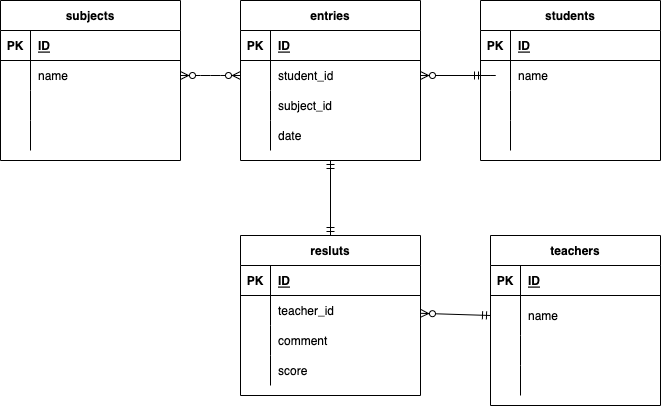

The diagram above was exported from draw.io. Its source (the exported page's mxGraphModel, read from the mxfile embedded in the PNG):
<mxGraphModel dx="728" dy="680" grid="1" gridSize="10" guides="1" tooltips="1" connect="1" arrows="1" fold="1" page="1" pageScale="1" pageWidth="827" pageHeight="1169" math="0" shadow="0">
  <root>
    <mxCell id="0" />
    <mxCell id="1" parent="0" />
    <mxCell id="67" value="students" style="shape=table;startSize=30;container=1;collapsible=1;childLayout=tableLayout;fixedRows=1;rowLines=0;fontStyle=1;align=center;resizeLast=1;" parent="1" vertex="1">
      <mxGeometry x="510" y="40" width="180" height="160" as="geometry" />
    </mxCell>
    <mxCell id="68" value="" style="shape=partialRectangle;collapsible=0;dropTarget=0;pointerEvents=0;fillColor=none;top=0;left=0;bottom=1;right=0;points=[[0,0.5],[1,0.5]];portConstraint=eastwest;" parent="67" vertex="1">
      <mxGeometry y="30" width="180" height="30" as="geometry" />
    </mxCell>
    <mxCell id="69" value="PK" style="shape=partialRectangle;connectable=0;fillColor=none;top=0;left=0;bottom=0;right=0;fontStyle=1;overflow=hidden;" parent="68" vertex="1">
      <mxGeometry width="30" height="30" as="geometry">
        <mxRectangle width="30" height="30" as="alternateBounds" />
      </mxGeometry>
    </mxCell>
    <mxCell id="70" value="ID" style="shape=partialRectangle;connectable=0;fillColor=none;top=0;left=0;bottom=0;right=0;align=left;spacingLeft=6;fontStyle=5;overflow=hidden;" parent="68" vertex="1">
      <mxGeometry x="30" width="150" height="30" as="geometry">
        <mxRectangle width="150" height="30" as="alternateBounds" />
      </mxGeometry>
    </mxCell>
    <mxCell id="71" value="" style="shape=partialRectangle;collapsible=0;dropTarget=0;pointerEvents=0;fillColor=none;top=0;left=0;bottom=0;right=0;points=[[0,0.5],[1,0.5]];portConstraint=eastwest;" parent="67" vertex="1">
      <mxGeometry y="60" width="180" height="30" as="geometry" />
    </mxCell>
    <mxCell id="72" value="" style="shape=partialRectangle;connectable=0;fillColor=none;top=0;left=0;bottom=0;right=0;editable=1;overflow=hidden;" parent="71" vertex="1">
      <mxGeometry width="30" height="30" as="geometry">
        <mxRectangle width="30" height="30" as="alternateBounds" />
      </mxGeometry>
    </mxCell>
    <mxCell id="73" value="name" style="shape=partialRectangle;connectable=0;fillColor=none;top=0;left=0;bottom=0;right=0;align=left;spacingLeft=6;overflow=hidden;" parent="71" vertex="1">
      <mxGeometry x="30" width="150" height="30" as="geometry">
        <mxRectangle width="150" height="30" as="alternateBounds" />
      </mxGeometry>
    </mxCell>
    <mxCell id="74" value="" style="shape=partialRectangle;collapsible=0;dropTarget=0;pointerEvents=0;fillColor=none;top=0;left=0;bottom=0;right=0;points=[[0,0.5],[1,0.5]];portConstraint=eastwest;" parent="67" vertex="1">
      <mxGeometry y="90" width="180" height="30" as="geometry" />
    </mxCell>
    <mxCell id="75" value="" style="shape=partialRectangle;connectable=0;fillColor=none;top=0;left=0;bottom=0;right=0;editable=1;overflow=hidden;" parent="74" vertex="1">
      <mxGeometry width="30" height="30" as="geometry">
        <mxRectangle width="30" height="30" as="alternateBounds" />
      </mxGeometry>
    </mxCell>
    <mxCell id="76" value="" style="shape=partialRectangle;connectable=0;fillColor=none;top=0;left=0;bottom=0;right=0;align=left;spacingLeft=6;overflow=hidden;" parent="74" vertex="1">
      <mxGeometry x="30" width="150" height="30" as="geometry">
        <mxRectangle width="150" height="30" as="alternateBounds" />
      </mxGeometry>
    </mxCell>
    <mxCell id="77" value="" style="shape=partialRectangle;collapsible=0;dropTarget=0;pointerEvents=0;fillColor=none;top=0;left=0;bottom=0;right=0;points=[[0,0.5],[1,0.5]];portConstraint=eastwest;" parent="67" vertex="1">
      <mxGeometry y="120" width="180" height="30" as="geometry" />
    </mxCell>
    <mxCell id="78" value="" style="shape=partialRectangle;connectable=0;fillColor=none;top=0;left=0;bottom=0;right=0;editable=1;overflow=hidden;" parent="77" vertex="1">
      <mxGeometry width="30" height="30" as="geometry">
        <mxRectangle width="30" height="30" as="alternateBounds" />
      </mxGeometry>
    </mxCell>
    <mxCell id="79" value="" style="shape=partialRectangle;connectable=0;fillColor=none;top=0;left=0;bottom=0;right=0;align=left;spacingLeft=6;overflow=hidden;" parent="77" vertex="1">
      <mxGeometry x="30" width="150" height="30" as="geometry">
        <mxRectangle width="150" height="30" as="alternateBounds" />
      </mxGeometry>
    </mxCell>
    <mxCell id="80" value="entries" style="shape=table;startSize=30;container=1;collapsible=1;childLayout=tableLayout;fixedRows=1;rowLines=0;fontStyle=1;align=center;resizeLast=1;" parent="1" vertex="1">
      <mxGeometry x="270" y="40" width="180" height="160" as="geometry" />
    </mxCell>
    <mxCell id="81" value="" style="shape=partialRectangle;collapsible=0;dropTarget=0;pointerEvents=0;fillColor=none;top=0;left=0;bottom=1;right=0;points=[[0,0.5],[1,0.5]];portConstraint=eastwest;" parent="80" vertex="1">
      <mxGeometry y="30" width="180" height="30" as="geometry" />
    </mxCell>
    <mxCell id="82" value="PK" style="shape=partialRectangle;connectable=0;fillColor=none;top=0;left=0;bottom=0;right=0;fontStyle=1;overflow=hidden;" parent="81" vertex="1">
      <mxGeometry width="30" height="30" as="geometry">
        <mxRectangle width="30" height="30" as="alternateBounds" />
      </mxGeometry>
    </mxCell>
    <mxCell id="83" value="ID" style="shape=partialRectangle;connectable=0;fillColor=none;top=0;left=0;bottom=0;right=0;align=left;spacingLeft=6;fontStyle=5;overflow=hidden;" parent="81" vertex="1">
      <mxGeometry x="30" width="150" height="30" as="geometry">
        <mxRectangle width="150" height="30" as="alternateBounds" />
      </mxGeometry>
    </mxCell>
    <mxCell id="84" value="" style="shape=partialRectangle;collapsible=0;dropTarget=0;pointerEvents=0;fillColor=none;top=0;left=0;bottom=0;right=0;points=[[0,0.5],[1,0.5]];portConstraint=eastwest;" parent="80" vertex="1">
      <mxGeometry y="60" width="180" height="30" as="geometry" />
    </mxCell>
    <mxCell id="85" value="" style="shape=partialRectangle;connectable=0;fillColor=none;top=0;left=0;bottom=0;right=0;editable=1;overflow=hidden;" parent="84" vertex="1">
      <mxGeometry width="30" height="30" as="geometry">
        <mxRectangle width="30" height="30" as="alternateBounds" />
      </mxGeometry>
    </mxCell>
    <mxCell id="86" value="student_id" style="shape=partialRectangle;connectable=0;fillColor=none;top=0;left=0;bottom=0;right=0;align=left;spacingLeft=6;overflow=hidden;" parent="84" vertex="1">
      <mxGeometry x="30" width="150" height="30" as="geometry">
        <mxRectangle width="150" height="30" as="alternateBounds" />
      </mxGeometry>
    </mxCell>
    <mxCell id="87" value="" style="shape=partialRectangle;collapsible=0;dropTarget=0;pointerEvents=0;fillColor=none;top=0;left=0;bottom=0;right=0;points=[[0,0.5],[1,0.5]];portConstraint=eastwest;" parent="80" vertex="1">
      <mxGeometry y="90" width="180" height="30" as="geometry" />
    </mxCell>
    <mxCell id="88" value="" style="shape=partialRectangle;connectable=0;fillColor=none;top=0;left=0;bottom=0;right=0;editable=1;overflow=hidden;" parent="87" vertex="1">
      <mxGeometry width="30" height="30" as="geometry">
        <mxRectangle width="30" height="30" as="alternateBounds" />
      </mxGeometry>
    </mxCell>
    <mxCell id="89" value="subject_id" style="shape=partialRectangle;connectable=0;fillColor=none;top=0;left=0;bottom=0;right=0;align=left;spacingLeft=6;overflow=hidden;" parent="87" vertex="1">
      <mxGeometry x="30" width="150" height="30" as="geometry">
        <mxRectangle width="150" height="30" as="alternateBounds" />
      </mxGeometry>
    </mxCell>
    <mxCell id="90" value="" style="shape=partialRectangle;collapsible=0;dropTarget=0;pointerEvents=0;fillColor=none;top=0;left=0;bottom=0;right=0;points=[[0,0.5],[1,0.5]];portConstraint=eastwest;" parent="80" vertex="1">
      <mxGeometry y="120" width="180" height="30" as="geometry" />
    </mxCell>
    <mxCell id="91" value="" style="shape=partialRectangle;connectable=0;fillColor=none;top=0;left=0;bottom=0;right=0;editable=1;overflow=hidden;" parent="90" vertex="1">
      <mxGeometry width="30" height="30" as="geometry">
        <mxRectangle width="30" height="30" as="alternateBounds" />
      </mxGeometry>
    </mxCell>
    <mxCell id="92" value="date" style="shape=partialRectangle;connectable=0;fillColor=none;top=0;left=0;bottom=0;right=0;align=left;spacingLeft=6;overflow=hidden;" parent="90" vertex="1">
      <mxGeometry x="30" width="150" height="30" as="geometry">
        <mxRectangle width="150" height="30" as="alternateBounds" />
      </mxGeometry>
    </mxCell>
    <mxCell id="106" value="resluts" style="shape=table;startSize=30;container=1;collapsible=1;childLayout=tableLayout;fixedRows=1;rowLines=0;fontStyle=1;align=center;resizeLast=1;" parent="1" vertex="1">
      <mxGeometry x="270" y="275" width="180" height="160" as="geometry" />
    </mxCell>
    <mxCell id="107" value="" style="shape=partialRectangle;collapsible=0;dropTarget=0;pointerEvents=0;fillColor=none;top=0;left=0;bottom=1;right=0;points=[[0,0.5],[1,0.5]];portConstraint=eastwest;" parent="106" vertex="1">
      <mxGeometry y="30" width="180" height="30" as="geometry" />
    </mxCell>
    <mxCell id="108" value="PK" style="shape=partialRectangle;connectable=0;fillColor=none;top=0;left=0;bottom=0;right=0;fontStyle=1;overflow=hidden;" parent="107" vertex="1">
      <mxGeometry width="30" height="30" as="geometry">
        <mxRectangle width="30" height="30" as="alternateBounds" />
      </mxGeometry>
    </mxCell>
    <mxCell id="109" value="ID" style="shape=partialRectangle;connectable=0;fillColor=none;top=0;left=0;bottom=0;right=0;align=left;spacingLeft=6;fontStyle=5;overflow=hidden;" parent="107" vertex="1">
      <mxGeometry x="30" width="150" height="30" as="geometry">
        <mxRectangle width="150" height="30" as="alternateBounds" />
      </mxGeometry>
    </mxCell>
    <mxCell id="113" value="" style="shape=partialRectangle;collapsible=0;dropTarget=0;pointerEvents=0;fillColor=none;top=0;left=0;bottom=0;right=0;points=[[0,0.5],[1,0.5]];portConstraint=eastwest;" parent="106" vertex="1">
      <mxGeometry y="60" width="180" height="30" as="geometry" />
    </mxCell>
    <mxCell id="114" value="" style="shape=partialRectangle;connectable=0;fillColor=none;top=0;left=0;bottom=0;right=0;editable=1;overflow=hidden;" parent="113" vertex="1">
      <mxGeometry width="30" height="30" as="geometry">
        <mxRectangle width="30" height="30" as="alternateBounds" />
      </mxGeometry>
    </mxCell>
    <mxCell id="115" value="teacher_id" style="shape=partialRectangle;connectable=0;fillColor=none;top=0;left=0;bottom=0;right=0;align=left;spacingLeft=6;overflow=hidden;" parent="113" vertex="1">
      <mxGeometry x="30" width="150" height="30" as="geometry">
        <mxRectangle width="150" height="30" as="alternateBounds" />
      </mxGeometry>
    </mxCell>
    <mxCell id="116" value="" style="shape=partialRectangle;collapsible=0;dropTarget=0;pointerEvents=0;fillColor=none;top=0;left=0;bottom=0;right=0;points=[[0,0.5],[1,0.5]];portConstraint=eastwest;" parent="106" vertex="1">
      <mxGeometry y="90" width="180" height="30" as="geometry" />
    </mxCell>
    <mxCell id="117" value="" style="shape=partialRectangle;connectable=0;fillColor=none;top=0;left=0;bottom=0;right=0;editable=1;overflow=hidden;" parent="116" vertex="1">
      <mxGeometry width="30" height="30" as="geometry">
        <mxRectangle width="30" height="30" as="alternateBounds" />
      </mxGeometry>
    </mxCell>
    <mxCell id="118" value="comment" style="shape=partialRectangle;connectable=0;fillColor=none;top=0;left=0;bottom=0;right=0;align=left;spacingLeft=6;overflow=hidden;" parent="116" vertex="1">
      <mxGeometry x="30" width="150" height="30" as="geometry">
        <mxRectangle width="150" height="30" as="alternateBounds" />
      </mxGeometry>
    </mxCell>
    <mxCell id="110" value="" style="shape=partialRectangle;collapsible=0;dropTarget=0;pointerEvents=0;fillColor=none;top=0;left=0;bottom=0;right=0;points=[[0,0.5],[1,0.5]];portConstraint=eastwest;" parent="106" vertex="1">
      <mxGeometry y="120" width="180" height="30" as="geometry" />
    </mxCell>
    <mxCell id="111" value="" style="shape=partialRectangle;connectable=0;fillColor=none;top=0;left=0;bottom=0;right=0;editable=1;overflow=hidden;" parent="110" vertex="1">
      <mxGeometry width="30" height="30" as="geometry">
        <mxRectangle width="30" height="30" as="alternateBounds" />
      </mxGeometry>
    </mxCell>
    <mxCell id="112" value="score" style="shape=partialRectangle;connectable=0;fillColor=none;top=0;left=0;bottom=0;right=0;align=left;spacingLeft=6;overflow=hidden;" parent="110" vertex="1">
      <mxGeometry x="30" width="150" height="30" as="geometry">
        <mxRectangle width="150" height="30" as="alternateBounds" />
      </mxGeometry>
    </mxCell>
    <mxCell id="145" value="teachers" style="shape=table;startSize=30;container=1;collapsible=1;childLayout=tableLayout;fixedRows=1;rowLines=0;fontStyle=1;align=center;resizeLast=1;" parent="1" vertex="1">
      <mxGeometry x="520" y="275" width="170" height="170" as="geometry" />
    </mxCell>
    <mxCell id="146" value="" style="shape=partialRectangle;collapsible=0;dropTarget=0;pointerEvents=0;fillColor=none;top=0;left=0;bottom=1;right=0;points=[[0,0.5],[1,0.5]];portConstraint=eastwest;" parent="145" vertex="1">
      <mxGeometry y="30" width="170" height="30" as="geometry" />
    </mxCell>
    <mxCell id="147" value="PK" style="shape=partialRectangle;connectable=0;fillColor=none;top=0;left=0;bottom=0;right=0;fontStyle=1;overflow=hidden;" parent="146" vertex="1">
      <mxGeometry width="30" height="30" as="geometry">
        <mxRectangle width="30" height="30" as="alternateBounds" />
      </mxGeometry>
    </mxCell>
    <mxCell id="148" value="ID" style="shape=partialRectangle;connectable=0;fillColor=none;top=0;left=0;bottom=0;right=0;align=left;spacingLeft=6;fontStyle=5;overflow=hidden;" parent="146" vertex="1">
      <mxGeometry x="30" width="140" height="30" as="geometry">
        <mxRectangle width="140" height="30" as="alternateBounds" />
      </mxGeometry>
    </mxCell>
    <mxCell id="149" value="" style="shape=partialRectangle;collapsible=0;dropTarget=0;pointerEvents=0;fillColor=none;top=0;left=0;bottom=0;right=0;points=[[0,0.5],[1,0.5]];portConstraint=eastwest;" parent="145" vertex="1">
      <mxGeometry y="60" width="170" height="40" as="geometry" />
    </mxCell>
    <mxCell id="150" value="" style="shape=partialRectangle;connectable=0;fillColor=none;top=0;left=0;bottom=0;right=0;editable=1;overflow=hidden;" parent="149" vertex="1">
      <mxGeometry width="30" height="40" as="geometry">
        <mxRectangle width="30" height="40" as="alternateBounds" />
      </mxGeometry>
    </mxCell>
    <mxCell id="151" value="name" style="shape=partialRectangle;connectable=0;fillColor=none;top=0;left=0;bottom=0;right=0;align=left;spacingLeft=6;overflow=hidden;" parent="149" vertex="1">
      <mxGeometry x="30" width="140" height="40" as="geometry">
        <mxRectangle width="140" height="40" as="alternateBounds" />
      </mxGeometry>
    </mxCell>
    <mxCell id="152" value="" style="shape=partialRectangle;collapsible=0;dropTarget=0;pointerEvents=0;fillColor=none;top=0;left=0;bottom=0;right=0;points=[[0,0.5],[1,0.5]];portConstraint=eastwest;" parent="145" vertex="1">
      <mxGeometry y="100" width="170" height="30" as="geometry" />
    </mxCell>
    <mxCell id="153" value="" style="shape=partialRectangle;connectable=0;fillColor=none;top=0;left=0;bottom=0;right=0;editable=1;overflow=hidden;" parent="152" vertex="1">
      <mxGeometry width="30" height="30" as="geometry">
        <mxRectangle width="30" height="30" as="alternateBounds" />
      </mxGeometry>
    </mxCell>
    <mxCell id="154" value="" style="shape=partialRectangle;connectable=0;fillColor=none;top=0;left=0;bottom=0;right=0;align=left;spacingLeft=6;overflow=hidden;" parent="152" vertex="1">
      <mxGeometry x="30" width="140" height="30" as="geometry">
        <mxRectangle width="140" height="30" as="alternateBounds" />
      </mxGeometry>
    </mxCell>
    <mxCell id="155" value="" style="shape=partialRectangle;collapsible=0;dropTarget=0;pointerEvents=0;fillColor=none;top=0;left=0;bottom=0;right=0;points=[[0,0.5],[1,0.5]];portConstraint=eastwest;" parent="145" vertex="1">
      <mxGeometry y="130" width="170" height="30" as="geometry" />
    </mxCell>
    <mxCell id="156" value="" style="shape=partialRectangle;connectable=0;fillColor=none;top=0;left=0;bottom=0;right=0;editable=1;overflow=hidden;" parent="155" vertex="1">
      <mxGeometry width="30" height="30" as="geometry">
        <mxRectangle width="30" height="30" as="alternateBounds" />
      </mxGeometry>
    </mxCell>
    <mxCell id="157" value="" style="shape=partialRectangle;connectable=0;fillColor=none;top=0;left=0;bottom=0;right=0;align=left;spacingLeft=6;overflow=hidden;" parent="155" vertex="1">
      <mxGeometry x="30" width="140" height="30" as="geometry">
        <mxRectangle width="140" height="30" as="alternateBounds" />
      </mxGeometry>
    </mxCell>
    <mxCell id="159" value="" style="edgeStyle=entityRelationEdgeStyle;fontSize=12;html=1;endArrow=ERzeroToMany;startArrow=ERmandOne;entryX=1;entryY=0.5;entryDx=0;entryDy=0;" parent="1" target="84" edge="1">
      <mxGeometry width="100" height="100" relative="1" as="geometry">
        <mxPoint x="500" y="115" as="sourcePoint" />
        <mxPoint x="270" y="100" as="targetPoint" />
      </mxGeometry>
    </mxCell>
    <mxCell id="93" value="subjects" style="shape=table;startSize=30;container=1;collapsible=1;childLayout=tableLayout;fixedRows=1;rowLines=0;fontStyle=1;align=center;resizeLast=1;" parent="1" vertex="1">
      <mxGeometry x="30" y="40" width="180" height="160" as="geometry" />
    </mxCell>
    <mxCell id="94" value="" style="shape=partialRectangle;collapsible=0;dropTarget=0;pointerEvents=0;fillColor=none;top=0;left=0;bottom=1;right=0;points=[[0,0.5],[1,0.5]];portConstraint=eastwest;" parent="93" vertex="1">
      <mxGeometry y="30" width="180" height="30" as="geometry" />
    </mxCell>
    <mxCell id="95" value="PK" style="shape=partialRectangle;connectable=0;fillColor=none;top=0;left=0;bottom=0;right=0;fontStyle=1;overflow=hidden;" parent="94" vertex="1">
      <mxGeometry width="30" height="30" as="geometry">
        <mxRectangle width="30" height="30" as="alternateBounds" />
      </mxGeometry>
    </mxCell>
    <mxCell id="96" value="ID" style="shape=partialRectangle;connectable=0;fillColor=none;top=0;left=0;bottom=0;right=0;align=left;spacingLeft=6;fontStyle=5;overflow=hidden;" parent="94" vertex="1">
      <mxGeometry x="30" width="150" height="30" as="geometry">
        <mxRectangle width="150" height="30" as="alternateBounds" />
      </mxGeometry>
    </mxCell>
    <mxCell id="97" value="" style="shape=partialRectangle;collapsible=0;dropTarget=0;pointerEvents=0;fillColor=none;top=0;left=0;bottom=0;right=0;points=[[0,0.5],[1,0.5]];portConstraint=eastwest;" parent="93" vertex="1">
      <mxGeometry y="60" width="180" height="30" as="geometry" />
    </mxCell>
    <mxCell id="98" value="" style="shape=partialRectangle;connectable=0;fillColor=none;top=0;left=0;bottom=0;right=0;editable=1;overflow=hidden;" parent="97" vertex="1">
      <mxGeometry width="30" height="30" as="geometry">
        <mxRectangle width="30" height="30" as="alternateBounds" />
      </mxGeometry>
    </mxCell>
    <mxCell id="99" value="name" style="shape=partialRectangle;connectable=0;fillColor=none;top=0;left=0;bottom=0;right=0;align=left;spacingLeft=6;overflow=hidden;" parent="97" vertex="1">
      <mxGeometry x="30" width="150" height="30" as="geometry">
        <mxRectangle width="150" height="30" as="alternateBounds" />
      </mxGeometry>
    </mxCell>
    <mxCell id="100" value="" style="shape=partialRectangle;collapsible=0;dropTarget=0;pointerEvents=0;fillColor=none;top=0;left=0;bottom=0;right=0;points=[[0,0.5],[1,0.5]];portConstraint=eastwest;" parent="93" vertex="1">
      <mxGeometry y="90" width="180" height="30" as="geometry" />
    </mxCell>
    <mxCell id="101" value="" style="shape=partialRectangle;connectable=0;fillColor=none;top=0;left=0;bottom=0;right=0;editable=1;overflow=hidden;" parent="100" vertex="1">
      <mxGeometry width="30" height="30" as="geometry">
        <mxRectangle width="30" height="30" as="alternateBounds" />
      </mxGeometry>
    </mxCell>
    <mxCell id="102" value="" style="shape=partialRectangle;connectable=0;fillColor=none;top=0;left=0;bottom=0;right=0;align=left;spacingLeft=6;overflow=hidden;" parent="100" vertex="1">
      <mxGeometry x="30" width="150" height="30" as="geometry">
        <mxRectangle width="150" height="30" as="alternateBounds" />
      </mxGeometry>
    </mxCell>
    <mxCell id="103" value="" style="shape=partialRectangle;collapsible=0;dropTarget=0;pointerEvents=0;fillColor=none;top=0;left=0;bottom=0;right=0;points=[[0,0.5],[1,0.5]];portConstraint=eastwest;" parent="93" vertex="1">
      <mxGeometry y="120" width="180" height="30" as="geometry" />
    </mxCell>
    <mxCell id="104" value="" style="shape=partialRectangle;connectable=0;fillColor=none;top=0;left=0;bottom=0;right=0;editable=1;overflow=hidden;" parent="103" vertex="1">
      <mxGeometry width="30" height="30" as="geometry">
        <mxRectangle width="30" height="30" as="alternateBounds" />
      </mxGeometry>
    </mxCell>
    <mxCell id="105" value="" style="shape=partialRectangle;connectable=0;fillColor=none;top=0;left=0;bottom=0;right=0;align=left;spacingLeft=6;overflow=hidden;" parent="103" vertex="1">
      <mxGeometry x="30" width="150" height="30" as="geometry">
        <mxRectangle width="150" height="30" as="alternateBounds" />
      </mxGeometry>
    </mxCell>
    <mxCell id="165" value="" style="edgeStyle=entityRelationEdgeStyle;fontSize=12;html=1;endArrow=ERzeroToMany;endFill=1;startArrow=ERzeroToMany;exitX=1;exitY=0.5;exitDx=0;exitDy=0;entryX=0;entryY=0.5;entryDx=0;entryDy=0;" edge="1" parent="1" source="97" target="84">
      <mxGeometry width="100" height="100" relative="1" as="geometry">
        <mxPoint x="200" y="190" as="sourcePoint" />
        <mxPoint x="260" y="115" as="targetPoint" />
      </mxGeometry>
    </mxCell>
    <mxCell id="166" value="" style="edgeStyle=orthogonalEdgeStyle;fontSize=12;html=1;endArrow=ERmandOne;startArrow=ERmandOne;entryX=0.5;entryY=1;entryDx=0;entryDy=0;exitX=0.5;exitY=0;exitDx=0;exitDy=0;" edge="1" parent="1" source="106" target="80">
      <mxGeometry width="100" height="100" relative="1" as="geometry">
        <mxPoint x="100" y="270" as="sourcePoint" />
        <mxPoint x="370" y="300" as="targetPoint" />
      </mxGeometry>
    </mxCell>
    <mxCell id="168" value="" style="fontSize=12;html=1;endArrow=ERzeroToMany;startArrow=ERmandOne;exitX=0;exitY=0.5;exitDx=0;exitDy=0;" edge="1" parent="1" source="149" target="113">
      <mxGeometry width="100" height="100" relative="1" as="geometry">
        <mxPoint x="410" y="420" as="sourcePoint" />
        <mxPoint x="510" y="320" as="targetPoint" />
      </mxGeometry>
    </mxCell>
  </root>
</mxGraphModel>